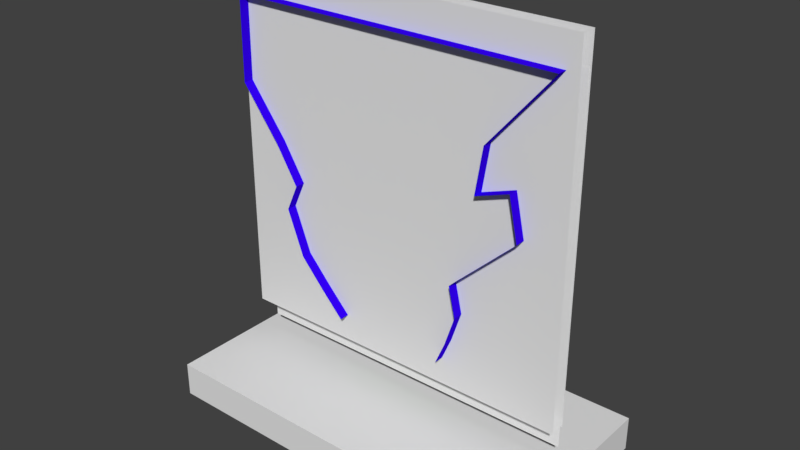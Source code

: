 # Source: pyweek22.blend  (saved by Blender 2.77.0; exported with 4.5.12 LTS)
import bpy
from mathutils import Matrix  # noqa: F401  (used for matrix-valued properties, if any)

bpy.ops.wm.read_factory_settings(use_empty=True)
scene = bpy.context.scene
scene.name = 'Scene'

# ---- collections
col_collection_1 = bpy.data.collections.new('Collection 1'); scene.collection.children.link(col_collection_1)

# ---- materials (node trees are filled in below, after node groups)
mat_material_002 = bpy.data.materials.new('Material.002')
mat_material_002.alpha_threshold = 0.0
mat_material_002.use_transparent_shadow = False
mat_material_002.diffuse_color = (0.03057, 0.0, 0.8, 1.0)
mat_material_002.roughness = 0.5
mat_material = bpy.data.materials.new('Material')
mat_material.alpha_threshold = 0.0
mat_material.use_transparent_shadow = False
mat_material.diffuse_color = (0.04867, 0.8, 0.01001, 1.0)
mat_material.roughness = 0.5
mat_material_001 = bpy.data.materials.new('Material.001')
mat_material_001.alpha_threshold = 0.0
mat_material_001.use_transparent_shadow = False
mat_material_001.roughness = 0.5

# ---- material node trees

# ---- world
world_world = bpy.data.worlds.new('World'); scene.world = world_world
world_world.color = (0.05088, 0.05088, 0.05088)
world_world.use_sun_shadow = False
world_world.sun_shadow_jitter_overblur = 0.0
world_world.cycles.sampling_method = 'MANUAL'

# ---- meshes
me_cube_003 = bpy.data.meshes.new('Cube.003')
me_cube_003.from_pydata([(-1.0, -1.0, -1.0), (-1.0, -1.0, 1.0), (-1.0, 1.0, -1.0), (-1.0, 1.0, 1.0), (1.0, -1.0, -1.0), (1.0, -1.0, 1.0), (1.0, 1.0, -1.0), (1.0, 1.0, 1.0)], [], [(1, 3, 2, 0), (3, 7, 6, 2), (7, 5, 4, 6), (5, 1, 0, 4), (0, 2, 6, 4), (5, 7, 3, 1)])
me_cube_003.use_remesh_preserve_volume = False
me_cube_003.use_remesh_preserve_attributes = False
me_cube_003.use_mirror_vertex_groups = False
me_cube_003.update()
me_plane_003 = bpy.data.meshes.new('Plane.003')
me_plane_003.from_pydata([(-10.35, 0.01681, -10.05), (10.12, 0.01681, -10.05), (-10.35, 0.01681, 10.42), (10.12, 0.01681, 10.42)], [], [(0, 1, 3, 2)])
me_plane_003.use_remesh_preserve_volume = False
me_plane_003.use_remesh_preserve_attributes = False
me_plane_003.use_mirror_vertex_groups = False
me_plane_003.update()
me_plane_002 = bpy.data.meshes.new('Plane.002')
me_plane_002.from_pydata([(-10.35, -0.8476, 10.42), (10.12, -0.8476, 10.42), (-10.35, -0.8476, -10.05), (10.12, -0.8476, -10.05)], [], [(0, 1, 3, 2)])
me_plane_002.use_remesh_preserve_volume = False
me_plane_002.use_remesh_preserve_attributes = False
me_plane_002.use_mirror_vertex_groups = False
me_plane_002.update()
me_plane_001 = bpy.data.meshes.new('Plane.001')
me_plane_001.from_pydata([(-4.821, -1.437, -5.624), (-3.416, -1.437, -7.118), (-4.821, 0.5632, -5.624), (-3.416, 0.5632, -7.118), (-4.821, -1.437, -5.624), (-4.821, 0.5632, -5.624), (-6.148, -1.437, -4.129), (-6.148, 0.5632, -4.129), (-7.138, -1.437, -1.517), (-7.138, 0.5632, -1.517), (-6.422, -1.437, 0.0421), (-6.422, 0.5632, 0.0421), (-7.749, -1.437, 2.212), (-7.749, 0.5632, 2.212), (-9.977, -1.437, 5.138), (-9.977, 0.5632, 5.138), (-9.933, -1.437, 9.986), (-9.933, 0.5632, 9.986), (9.416, -1.437, 9.986), (9.416, 0.5632, 9.986), (5.747, -1.437, 5.75), (5.747, 0.5632, 5.75), (5.311, -1.437, 3.085), (5.311, 0.5632, 3.085), (7.276, -1.437, 3.784), (7.276, 0.5632, 3.784), (7.8, -1.437, 1.338), (7.8, 0.5632, 1.338), (3.957, -1.437, -2.243), (3.957, 0.5632, -2.243), (4.35, -1.437, -3.991), (4.35, 0.5632, -3.991), (3.758, -1.437, -5.781), (3.758, 0.5632, -5.781), (3.189, -1.437, -7.095), (3.189, 0.5632, -7.095)], [], [(0, 1, 3, 2), (0, 2, 5, 4), (4, 5, 7, 6), (6, 7, 9, 8), (8, 9, 11, 10), (10, 11, 13, 12), (12, 13, 15, 14), (14, 15, 17, 16), (16, 17, 19, 18), (18, 19, 21, 20), (20, 21, 23, 22), (22, 23, 25, 24), (24, 25, 27, 26), (26, 27, 29, 28), (28, 29, 31, 30), (30, 31, 33, 32), (32, 33, 35, 34)])
me_plane_001.materials.append(mat_material_002)
me_plane_001.use_remesh_preserve_volume = False
me_plane_001.use_remesh_preserve_attributes = False
me_plane_001.use_mirror_vertex_groups = False
me_plane_001.update()
me_cube_001 = bpy.data.meshes.new('Cube.001')
me_cube_001.from_pydata([(-1.426, -0.3369, -0.3369), (-1.426, -0.3369, 0.3369), (-1.426, 0.3369, -0.3369), (-1.426, 0.3369, 0.3369), (1.426, -0.3369, -0.3369), (1.426, -0.3369, 0.3369), (1.426, 0.3369, -0.3369), (1.426, 0.3369, 0.3369)], [], [(1, 3, 2, 0), (3, 7, 6, 2), (7, 5, 4, 6), (5, 1, 0, 4), (0, 2, 6, 4), (5, 7, 3, 1)])
me_cube_001.materials.append(mat_material)
me_cube_001.use_remesh_preserve_volume = False
me_cube_001.use_remesh_preserve_attributes = False
me_cube_001.use_mirror_vertex_groups = False
me_cube_001.update()
me_cube = bpy.data.meshes.new('Cube')
me_cube.from_pydata([(-1.479, -0.3369, -0.3369), (-1.479, -0.3369, 0.3369), (-1.479, 0.3369, -0.3369), (-1.479, 0.3369, 0.3369), (1.479, -0.3369, -0.3369), (1.479, -0.3369, 0.3369), (1.479, 0.3369, -0.3369), (1.479, 0.3369, 0.3369)], [], [(1, 3, 2, 0), (3, 7, 6, 2), (7, 5, 4, 6), (5, 1, 0, 4), (0, 2, 6, 4), (5, 7, 3, 1)])
me_cube.materials.append(mat_material)
me_cube.use_remesh_preserve_volume = False
me_cube.use_remesh_preserve_attributes = False
me_cube.use_mirror_vertex_groups = False
me_cube.update()
me_plane = bpy.data.meshes.new('Plane')
me_plane.from_pydata([(-10.0, -10.0, 0.0), (10.0, -10.0, 0.0), (-10.0, 10.0, 0.0), (10.0, 10.0, 0.0)], [], [(0, 1, 3, 2)])
_uv = me_plane.uv_layers.new(name='UVMap')
_uv.uv.foreach_set('vector', [0.0001, 9.998e-05, 0.9999, 9.998e-05, 0.9999, 0.9999, 9.998e-05, 0.9999])
me_plane.materials.append(mat_material_001)
me_plane.use_remesh_preserve_volume = False
me_plane.use_remesh_preserve_attributes = False
me_plane.use_mirror_vertex_groups = False
me_plane.update()

# ---- objects
ob_cube = bpy.data.objects.new('Cube', me_cube_003)
ob_wall_001 = bpy.data.objects.new('wall.001', me_plane_003)
ob_wall = bpy.data.objects.new('wall', me_plane_002)
ob_wall_002 = bpy.data.objects.new('wall.002', me_plane_001)
ob_hinge_right = bpy.data.objects.new('hinge_right', None)
ob_hinge_left = bpy.data.objects.new('hinge_left', None)
ob_door_right = bpy.data.objects.new('door_right', me_cube_001)
ob_door_left = bpy.data.objects.new('door_left', me_cube)
ob_background = bpy.data.objects.new('background', me_plane)

# ---- transforms, parenting, visibility, modifiers, constraints
ob_cube.location = (0.0, -0.4403, -11.87)
ob_cube.scale = (11.03, 5.893, 1.0)
ob_cube.lineart.crease_threshold = 0.0
ob_wall_001.location = (0.0, 0.0, 1.347)
ob_wall_001.lineart.crease_threshold = 0.0
ob_wall.location = (0.0, 0.0, 1.347)
ob_wall.lineart.crease_threshold = 0.0
ob_wall_002.location = (0.0, 0.0, 0.0)
ob_wall_002.lineart.crease_threshold = 0.0
ob_hinge_right.location = (3.561, -0.44, -7.413)
ob_hinge_right.empty_image_offset = (0.0, 0.0)
ob_hinge_right.lineart.crease_threshold = 0.0
ob_hinge_left.location = (-3.76, -0.44, -7.413)
ob_hinge_left.empty_image_offset = (0.0, 0.0)
ob_hinge_left.lineart.crease_threshold = 0.0
ob_door_right.location = (1.879, -0.4325, -7.398)
ob_door_right.lineart.crease_threshold = 0.0
ob_door_left.location = (-2.039, -0.4325, -7.398)
ob_door_left.lineart.crease_threshold = 0.0
ob_background.location = (0.0, 0.0, 0.0)
ob_background.rotation_euler = (1.571, 0.0, 0.0)
ob_background.lineart.crease_threshold = 0.0

# ---- collection membership
col_collection_1.objects.link(ob_cube)
col_collection_1.objects.link(ob_wall_001)
col_collection_1.objects.link(ob_wall)
col_collection_1.objects.link(ob_wall_002)
col_collection_1.objects.link(ob_hinge_right)
col_collection_1.objects.link(ob_hinge_left)
col_collection_1.objects.link(ob_door_right)
col_collection_1.objects.link(ob_door_left)
col_collection_1.objects.link(ob_background)

# ---- scene / render settings (as saved in the file)
scene.frame_start = 1; scene.frame_end = 250; scene.frame_set(0)
scene.render.engine = 'BLENDER_EEVEE_NEXT'
scene.render.resolution_percentage = 50
scene.render.dither_intensity = 0.0
scene.cycles.use_denoising = False
scene.cycles.samples = 128
scene.cycles.sampling_pattern = 'TABULATED_SOBOL'
scene.cycles.light_sampling_threshold = 0.0
scene.cycles.use_adaptive_sampling = False
scene.cycles.use_light_tree = False
scene.cycles.blur_glossy = 0.0
scene.cycles.sample_clamp_indirect = 0.0
scene.view_settings.view_transform = 'Standard'
bpy.context.view_layer.update()

# ---- added for rendering (the .blend has no active camera and no usable light): camera, sun
cam_auto = bpy.data.cameras.new('AutoCamera')
cam_auto.lens = 50.0
cam_auto.sensor_width = 36.0
cam_auto.clip_end = 1000.0
ob_auto_camera = bpy.data.objects.new('AutoCamera', cam_auto)
scene.collection.objects.link(ob_auto_camera)
ob_auto_camera.location = (32.4779, -39.4137, 25.4335)
ob_auto_camera.rotation_euler = (1.09748, -7.21219e-08, 0.694738)
scene.camera = ob_auto_camera
light_auto_sun = bpy.data.lights.new('AutoSun', 'SUN')
light_auto_sun.energy = 3.0
light_auto_sun.angle = 0.0523599
ob_auto_sun = bpy.data.objects.new('AutoSun', light_auto_sun)
scene.collection.objects.link(ob_auto_sun)
ob_auto_sun.rotation_euler = (0.872665, 0.174533, 0.523599)
bpy.context.view_layer.update()

